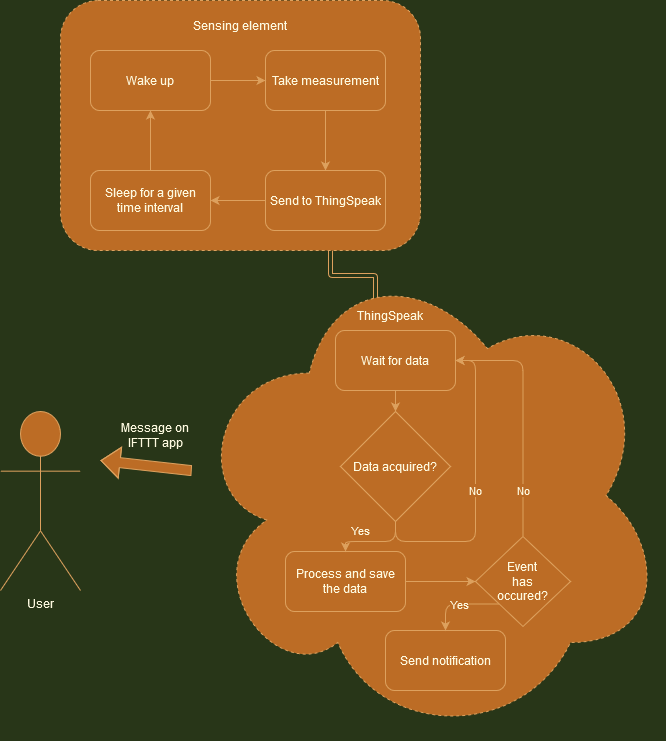

The diagram above was exported from draw.io. Its source (the exported page's mxGraphModel, read from the mxfile embedded in the PNG):
<mxGraphModel dx="1262" dy="735" grid="1" gridSize="10" guides="1" tooltips="1" connect="1" arrows="1" fold="1" page="1" pageScale="1" pageWidth="1169" pageHeight="827" background="#283618" math="0" shadow="0">
  <root>
    <mxCell id="AL-lFpyS_hLrD0aTAaFx-0" />
    <mxCell id="AL-lFpyS_hLrD0aTAaFx-1" parent="AL-lFpyS_hLrD0aTAaFx-0" />
    <mxCell id="AL-lFpyS_hLrD0aTAaFx-39" style="edgeStyle=orthogonalEdgeStyle;shape=link;curved=0;rounded=1;sketch=0;orthogonalLoop=1;jettySize=auto;html=1;exitX=0.75;exitY=1;exitDx=0;exitDy=0;entryX=0.25;entryY=0;entryDx=0;entryDy=0;labelBackgroundColor=#BC6C25;fontColor=#FEFAE0;strokeColor=#DDA15E;fillColor=#BC6C25;" parent="AL-lFpyS_hLrD0aTAaFx-1" source="AL-lFpyS_hLrD0aTAaFx-12" target="AL-lFpyS_hLrD0aTAaFx-36" edge="1">
      <mxGeometry relative="1" as="geometry" />
    </mxCell>
    <mxCell id="AL-lFpyS_hLrD0aTAaFx-12" value="" style="rounded=1;whiteSpace=wrap;html=1;dashed=1;fillColor=#BC6C25;strokeColor=#DDA15E;fontColor=#FEFAE0;" parent="AL-lFpyS_hLrD0aTAaFx-1" vertex="1">
      <mxGeometry x="320" y="50" width="360" height="250" as="geometry" />
    </mxCell>
    <mxCell id="AL-lFpyS_hLrD0aTAaFx-5" style="edgeStyle=orthogonalEdgeStyle;rounded=0;orthogonalLoop=1;jettySize=auto;html=1;exitX=0.5;exitY=1;exitDx=0;exitDy=0;entryX=0.5;entryY=0;entryDx=0;entryDy=0;labelBackgroundColor=#283618;strokeColor=#DDA15E;fontColor=#FEFAE0;" parent="AL-lFpyS_hLrD0aTAaFx-1" source="AL-lFpyS_hLrD0aTAaFx-3" target="AL-lFpyS_hLrD0aTAaFx-4" edge="1">
      <mxGeometry relative="1" as="geometry" />
    </mxCell>
    <mxCell id="AL-lFpyS_hLrD0aTAaFx-3" value="Take measurement" style="rounded=1;whiteSpace=wrap;html=1;fillColor=#BC6C25;strokeColor=#DDA15E;fontColor=#FEFAE0;" parent="AL-lFpyS_hLrD0aTAaFx-1" vertex="1">
      <mxGeometry x="525" y="100" width="120" height="60" as="geometry" />
    </mxCell>
    <mxCell id="AL-lFpyS_hLrD0aTAaFx-8" style="edgeStyle=orthogonalEdgeStyle;rounded=0;orthogonalLoop=1;jettySize=auto;html=1;exitX=0;exitY=0.5;exitDx=0;exitDy=0;entryX=1;entryY=0.5;entryDx=0;entryDy=0;labelBackgroundColor=#283618;strokeColor=#DDA15E;fontColor=#FEFAE0;" parent="AL-lFpyS_hLrD0aTAaFx-1" source="AL-lFpyS_hLrD0aTAaFx-4" target="AL-lFpyS_hLrD0aTAaFx-6" edge="1">
      <mxGeometry relative="1" as="geometry" />
    </mxCell>
    <mxCell id="AL-lFpyS_hLrD0aTAaFx-4" value="Send to ThingSpeak" style="rounded=1;whiteSpace=wrap;html=1;fillColor=#BC6C25;strokeColor=#DDA15E;fontColor=#FEFAE0;" parent="AL-lFpyS_hLrD0aTAaFx-1" vertex="1">
      <mxGeometry x="525" y="220" width="120" height="60" as="geometry" />
    </mxCell>
    <mxCell id="AL-lFpyS_hLrD0aTAaFx-9" style="edgeStyle=orthogonalEdgeStyle;rounded=0;orthogonalLoop=1;jettySize=auto;html=1;exitX=0.5;exitY=0;exitDx=0;exitDy=0;entryX=0.5;entryY=1;entryDx=0;entryDy=0;labelBackgroundColor=#283618;strokeColor=#DDA15E;fontColor=#FEFAE0;" parent="AL-lFpyS_hLrD0aTAaFx-1" source="AL-lFpyS_hLrD0aTAaFx-6" target="AL-lFpyS_hLrD0aTAaFx-7" edge="1">
      <mxGeometry relative="1" as="geometry" />
    </mxCell>
    <mxCell id="AL-lFpyS_hLrD0aTAaFx-6" value="&lt;div&gt;Sleep for a given&lt;/div&gt;&lt;div&gt;time interval&lt;br&gt;&lt;/div&gt;" style="rounded=1;whiteSpace=wrap;html=1;fillColor=#BC6C25;strokeColor=#DDA15E;fontColor=#FEFAE0;" parent="AL-lFpyS_hLrD0aTAaFx-1" vertex="1">
      <mxGeometry x="350" y="220" width="120" height="60" as="geometry" />
    </mxCell>
    <mxCell id="AL-lFpyS_hLrD0aTAaFx-11" style="edgeStyle=orthogonalEdgeStyle;rounded=0;orthogonalLoop=1;jettySize=auto;html=1;exitX=1;exitY=0.5;exitDx=0;exitDy=0;entryX=0;entryY=0.5;entryDx=0;entryDy=0;labelBackgroundColor=#283618;strokeColor=#DDA15E;fontColor=#FEFAE0;" parent="AL-lFpyS_hLrD0aTAaFx-1" source="AL-lFpyS_hLrD0aTAaFx-7" target="AL-lFpyS_hLrD0aTAaFx-3" edge="1">
      <mxGeometry relative="1" as="geometry" />
    </mxCell>
    <mxCell id="AL-lFpyS_hLrD0aTAaFx-7" value="Wake up" style="rounded=1;whiteSpace=wrap;html=1;fillColor=#BC6C25;strokeColor=#DDA15E;fontColor=#FEFAE0;" parent="AL-lFpyS_hLrD0aTAaFx-1" vertex="1">
      <mxGeometry x="350" y="100" width="120" height="60" as="geometry" />
    </mxCell>
    <mxCell id="AL-lFpyS_hLrD0aTAaFx-13" value="Sensing element" style="text;html=1;strokeColor=none;fillColor=none;align=center;verticalAlign=middle;whiteSpace=wrap;rounded=0;dashed=1;fontColor=#FEFAE0;" parent="AL-lFpyS_hLrD0aTAaFx-1" vertex="1">
      <mxGeometry x="450" y="60" width="100" height="30" as="geometry" />
    </mxCell>
    <mxCell id="AL-lFpyS_hLrD0aTAaFx-14" value="" style="ellipse;shape=cloud;whiteSpace=wrap;html=1;dashed=1;fillColor=#BC6C25;strokeColor=#DDA15E;fontColor=#FEFAE0;" parent="AL-lFpyS_hLrD0aTAaFx-1" vertex="1">
      <mxGeometry x="450" y="300" width="475" height="490" as="geometry" />
    </mxCell>
    <mxCell id="AL-lFpyS_hLrD0aTAaFx-26" style="edgeStyle=none;rounded=0;orthogonalLoop=1;jettySize=auto;html=1;exitX=1;exitY=0.5;exitDx=0;exitDy=0;entryX=0;entryY=0.5;entryDx=0;entryDy=0;labelBackgroundColor=#283618;strokeColor=#DDA15E;fontColor=#FEFAE0;" parent="AL-lFpyS_hLrD0aTAaFx-1" source="AL-lFpyS_hLrD0aTAaFx-16" target="AL-lFpyS_hLrD0aTAaFx-25" edge="1">
      <mxGeometry relative="1" as="geometry" />
    </mxCell>
    <mxCell id="AL-lFpyS_hLrD0aTAaFx-16" value="&lt;div&gt;Process and save&lt;/div&gt;&lt;div&gt;the data&lt;/div&gt;" style="rounded=1;whiteSpace=wrap;html=1;fillColor=#BC6C25;strokeColor=#DDA15E;fontColor=#FEFAE0;" parent="AL-lFpyS_hLrD0aTAaFx-1" vertex="1">
      <mxGeometry x="545" y="601" width="120" height="60" as="geometry" />
    </mxCell>
    <mxCell id="AL-lFpyS_hLrD0aTAaFx-32" value="No" style="edgeStyle=orthogonalEdgeStyle;curved=0;rounded=1;sketch=0;orthogonalLoop=1;jettySize=auto;html=1;exitX=0.5;exitY=1;exitDx=0;exitDy=0;entryX=1;entryY=0.5;entryDx=0;entryDy=0;labelBackgroundColor=#BC6C25;fontColor=#FEFAE0;strokeColor=#DDA15E;fillColor=#BC6C25;" parent="AL-lFpyS_hLrD0aTAaFx-1" source="AL-lFpyS_hLrD0aTAaFx-18" target="AL-lFpyS_hLrD0aTAaFx-22" edge="1">
      <mxGeometry relative="1" as="geometry">
        <Array as="points">
          <mxPoint x="655" y="591" />
          <mxPoint x="735" y="591" />
          <mxPoint x="735" y="410" />
        </Array>
      </mxGeometry>
    </mxCell>
    <mxCell id="AL-lFpyS_hLrD0aTAaFx-33" value="Yes" style="edgeStyle=orthogonalEdgeStyle;curved=0;rounded=1;sketch=0;orthogonalLoop=1;jettySize=auto;html=1;exitX=0.5;exitY=1;exitDx=0;exitDy=0;entryX=0.5;entryY=0;entryDx=0;entryDy=0;labelBackgroundColor=#BC6C25;fontColor=#FEFAE0;strokeColor=#DDA15E;fillColor=#BC6C25;" parent="AL-lFpyS_hLrD0aTAaFx-1" source="AL-lFpyS_hLrD0aTAaFx-18" target="AL-lFpyS_hLrD0aTAaFx-16" edge="1">
      <mxGeometry x="0.375" y="-11" relative="1" as="geometry">
        <mxPoint as="offset" />
      </mxGeometry>
    </mxCell>
    <mxCell id="AL-lFpyS_hLrD0aTAaFx-18" value="Data acquired?" style="rhombus;whiteSpace=wrap;html=1;fillColor=#BC6C25;strokeColor=#DDA15E;fontColor=#FEFAE0;" parent="AL-lFpyS_hLrD0aTAaFx-1" vertex="1">
      <mxGeometry x="600" y="461" width="110" height="110" as="geometry" />
    </mxCell>
    <mxCell id="AL-lFpyS_hLrD0aTAaFx-19" value="Send notification" style="rounded=1;whiteSpace=wrap;html=1;fillColor=#BC6C25;strokeColor=#DDA15E;fontColor=#FEFAE0;" parent="AL-lFpyS_hLrD0aTAaFx-1" vertex="1">
      <mxGeometry x="645" y="680" width="120" height="60" as="geometry" />
    </mxCell>
    <mxCell id="AL-lFpyS_hLrD0aTAaFx-23" style="edgeStyle=none;rounded=0;orthogonalLoop=1;jettySize=auto;html=1;exitX=0.5;exitY=1;exitDx=0;exitDy=0;entryX=0.5;entryY=0;entryDx=0;entryDy=0;labelBackgroundColor=#283618;strokeColor=#DDA15E;fontColor=#FEFAE0;" parent="AL-lFpyS_hLrD0aTAaFx-1" source="AL-lFpyS_hLrD0aTAaFx-22" target="AL-lFpyS_hLrD0aTAaFx-18" edge="1">
      <mxGeometry relative="1" as="geometry" />
    </mxCell>
    <mxCell id="AL-lFpyS_hLrD0aTAaFx-22" value="Wait for data" style="rounded=1;whiteSpace=wrap;html=1;fillColor=#BC6C25;strokeColor=#DDA15E;fontColor=#FEFAE0;" parent="AL-lFpyS_hLrD0aTAaFx-1" vertex="1">
      <mxGeometry x="595" y="380" width="120" height="60" as="geometry" />
    </mxCell>
    <mxCell id="AL-lFpyS_hLrD0aTAaFx-34" value="Yes" style="edgeStyle=orthogonalEdgeStyle;curved=0;rounded=1;sketch=0;orthogonalLoop=1;jettySize=auto;html=1;exitX=0;exitY=1;exitDx=0;exitDy=0;entryX=0.5;entryY=0;entryDx=0;entryDy=0;labelBackgroundColor=#BC6C25;fontColor=#FEFAE0;strokeColor=#DDA15E;fillColor=#BC6C25;" parent="AL-lFpyS_hLrD0aTAaFx-1" source="AL-lFpyS_hLrD0aTAaFx-25" target="AL-lFpyS_hLrD0aTAaFx-19" edge="1">
      <mxGeometry relative="1" as="geometry">
        <Array as="points">
          <mxPoint x="705" y="654" />
        </Array>
      </mxGeometry>
    </mxCell>
    <mxCell id="AL-lFpyS_hLrD0aTAaFx-35" value="No" style="edgeStyle=orthogonalEdgeStyle;curved=0;rounded=1;sketch=0;orthogonalLoop=1;jettySize=auto;html=1;exitX=0.5;exitY=0;exitDx=0;exitDy=0;entryX=1;entryY=0.5;entryDx=0;entryDy=0;labelBackgroundColor=#BC6C25;fontColor=#FEFAE0;strokeColor=#DDA15E;fillColor=#BC6C25;" parent="AL-lFpyS_hLrD0aTAaFx-1" source="AL-lFpyS_hLrD0aTAaFx-25" target="AL-lFpyS_hLrD0aTAaFx-22" edge="1">
      <mxGeometry x="-0.6222" relative="1" as="geometry">
        <mxPoint as="offset" />
      </mxGeometry>
    </mxCell>
    <mxCell id="AL-lFpyS_hLrD0aTAaFx-25" value="&lt;div&gt;Event&lt;/div&gt;&lt;div&gt;has&lt;/div&gt;&lt;div&gt;occured?&lt;br&gt;&lt;/div&gt;" style="rhombus;whiteSpace=wrap;html=1;fillColor=#BC6C25;strokeColor=#DDA15E;fontColor=#FEFAE0;" parent="AL-lFpyS_hLrD0aTAaFx-1" vertex="1">
      <mxGeometry x="735" y="586" width="95" height="90" as="geometry" />
    </mxCell>
    <mxCell id="AL-lFpyS_hLrD0aTAaFx-36" value="ThingSpeak" style="text;html=1;strokeColor=none;fillColor=none;align=center;verticalAlign=middle;whiteSpace=wrap;rounded=0;sketch=0;fontColor=#FEFAE0;" parent="AL-lFpyS_hLrD0aTAaFx-1" vertex="1">
      <mxGeometry x="620" y="350" width="60" height="30" as="geometry" />
    </mxCell>
    <mxCell id="AL-lFpyS_hLrD0aTAaFx-40" value="User" style="shape=umlActor;verticalLabelPosition=bottom;verticalAlign=top;html=1;outlineConnect=0;rounded=0;sketch=0;fontColor=#FEFAE0;strokeColor=#DDA15E;fillColor=#BC6C25;" parent="AL-lFpyS_hLrD0aTAaFx-1" vertex="1">
      <mxGeometry x="260" y="461" width="80" height="179" as="geometry" />
    </mxCell>
    <mxCell id="AL-lFpyS_hLrD0aTAaFx-44" value="" style="shape=flexArrow;endArrow=classic;html=1;rounded=1;labelBackgroundColor=#BC6C25;sketch=0;fontColor=#FEFAE0;strokeColor=#DDA15E;fillColor=#BC6C25;curved=0;" parent="AL-lFpyS_hLrD0aTAaFx-1" source="AL-lFpyS_hLrD0aTAaFx-14" edge="1">
      <mxGeometry width="50" height="50" relative="1" as="geometry">
        <mxPoint x="420" y="420" as="sourcePoint" />
        <mxPoint x="360" y="510" as="targetPoint" />
        <Array as="points">
          <mxPoint x="450" y="520" />
        </Array>
      </mxGeometry>
    </mxCell>
    <mxCell id="AL-lFpyS_hLrD0aTAaFx-45" value="Message on IFTTT app" style="text;html=1;strokeColor=none;fillColor=none;align=center;verticalAlign=middle;whiteSpace=wrap;rounded=0;sketch=0;fontColor=#FEFAE0;" parent="AL-lFpyS_hLrD0aTAaFx-1" vertex="1">
      <mxGeometry x="380" y="470" width="70" height="30" as="geometry" />
    </mxCell>
  </root>
</mxGraphModel>